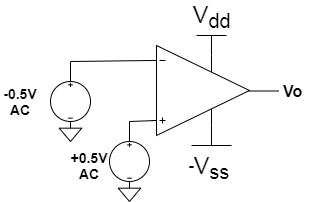

The diagram above was exported from draw.io. Its source (the exported page's mxGraphModel, read from the mxfile embedded in the PNG):
<mxGraphModel dx="868" dy="450" grid="1" gridSize="10" guides="1" tooltips="1" connect="1" arrows="1" fold="1" page="1" pageScale="1" pageWidth="1100" pageHeight="850" background="#ffffff" math="0" shadow="0">
  <root>
    <mxCell id="0" />
    <mxCell id="1" parent="0" />
    <mxCell id="lyUDIJ77L-Qmqi1AMdUY-2" value="" style="verticalLabelPosition=bottom;shadow=0;dashed=0;align=center;html=1;verticalAlign=top;shape=mxgraph.electrical.abstract.operational_amp_1;direction=east;" vertex="1" parent="1">
      <mxGeometry x="350" y="130" width="98" height="90" as="geometry" />
    </mxCell>
    <mxCell id="lyUDIJ77L-Qmqi1AMdUY-3" value="V&lt;sub&gt;dd&lt;/sub&gt;" style="verticalLabelPosition=top;verticalAlign=bottom;shape=mxgraph.electrical.signal_sources.vdd;shadow=0;dashed=0;align=center;strokeWidth=1;fontSize=24;html=1;flipV=1;" vertex="1" parent="1">
      <mxGeometry x="395" y="120" width="30" height="20" as="geometry" />
    </mxCell>
    <mxCell id="lyUDIJ77L-Qmqi1AMdUY-4" value="V&lt;sub&gt;ss&lt;/sub&gt;" style="pointerEvents=1;verticalLabelPosition=bottom;shadow=0;dashed=0;align=center;html=1;verticalAlign=top;shape=mxgraph.electrical.signal_sources.vss2;fontSize=24;flipV=1;" vertex="1" parent="1">
      <mxGeometry x="390" y="210" width="40" height="20" as="geometry" />
    </mxCell>
    <mxCell id="lyUDIJ77L-Qmqi1AMdUY-6" value="" style="endArrow=none;html=1;" edge="1" parent="1">
      <mxGeometry width="50" height="50" relative="1" as="geometry">
        <mxPoint x="447" y="175.5" as="sourcePoint" />
        <mxPoint x="477" y="175.5" as="targetPoint" />
      </mxGeometry>
    </mxCell>
    <mxCell id="lyUDIJ77L-Qmqi1AMdUY-7" value="&lt;div style=&quot;text-align: center&quot;&gt;&lt;font face=&quot;helvetica&quot; size=&quot;1&quot;&gt;&lt;b style=&quot;font-size: 16px&quot;&gt;Vo&lt;/b&gt;&lt;/font&gt;&lt;/div&gt;" style="text;whiteSpace=wrap;html=1;" vertex="1" parent="1">
      <mxGeometry x="480" y="160" width="30" height="30" as="geometry" />
    </mxCell>
    <mxCell id="lyUDIJ77L-Qmqi1AMdUY-8" value="&lt;font style=&quot;font-size: 17px&quot;&gt;-&lt;/font&gt;" style="text;html=1;strokeColor=none;fillColor=none;align=center;verticalAlign=middle;whiteSpace=wrap;rounded=0;fontSize=17;fontStyle=1" vertex="1" parent="1">
      <mxGeometry x="370" y="240" width="40" height="20" as="geometry" />
    </mxCell>
    <mxCell id="lyUDIJ77L-Qmqi1AMdUY-11" value="" style="pointerEvents=1;verticalLabelPosition=bottom;shadow=0;dashed=0;align=center;html=1;verticalAlign=top;shape=mxgraph.electrical.signal_sources.dc_source_3;" vertex="1" parent="1">
      <mxGeometry x="249" y="166" width="40" height="40" as="geometry" />
    </mxCell>
    <mxCell id="lyUDIJ77L-Qmqi1AMdUY-12" value="" style="endArrow=none;html=1;" edge="1" parent="1">
      <mxGeometry width="50" height="50" relative="1" as="geometry">
        <mxPoint x="269" y="166" as="sourcePoint" />
        <mxPoint x="269" y="146" as="targetPoint" />
      </mxGeometry>
    </mxCell>
    <mxCell id="lyUDIJ77L-Qmqi1AMdUY-13" value="" style="endArrow=none;html=1;entryX=0.95;entryY=0.6;entryDx=0;entryDy=0;entryPerimeter=0;" edge="1" parent="1">
      <mxGeometry width="50" height="50" relative="1" as="geometry">
        <mxPoint x="269" y="146" as="sourcePoint" />
        <mxPoint x="351" y="145" as="targetPoint" />
      </mxGeometry>
    </mxCell>
    <mxCell id="lyUDIJ77L-Qmqi1AMdUY-14" value="" style="pointerEvents=1;verticalLabelPosition=bottom;shadow=0;dashed=0;align=center;html=1;verticalAlign=top;shape=mxgraph.electrical.signal_sources.signal_ground;" vertex="1" parent="1">
      <mxGeometry x="257.75" y="206" width="22.5" height="20" as="geometry" />
    </mxCell>
    <mxCell id="lyUDIJ77L-Qmqi1AMdUY-15" value="&lt;b style=&quot;font-size: 14px&quot;&gt;-0.5V&lt;br&gt;AC&lt;/b&gt;" style="text;html=1;strokeColor=none;fillColor=none;align=center;verticalAlign=middle;whiteSpace=wrap;rounded=0;" vertex="1" parent="1">
      <mxGeometry x="199" y="176" width="40" height="20" as="geometry" />
    </mxCell>
    <mxCell id="lyUDIJ77L-Qmqi1AMdUY-16" value="" style="pointerEvents=1;verticalLabelPosition=bottom;shadow=0;dashed=0;align=center;html=1;verticalAlign=top;shape=mxgraph.electrical.signal_sources.dc_source_3;" vertex="1" parent="1">
      <mxGeometry x="308" y="226" width="40" height="40" as="geometry" />
    </mxCell>
    <mxCell id="lyUDIJ77L-Qmqi1AMdUY-17" value="" style="endArrow=none;html=1;" edge="1" parent="1">
      <mxGeometry width="50" height="50" relative="1" as="geometry">
        <mxPoint x="328" y="226" as="sourcePoint" />
        <mxPoint x="328" y="206" as="targetPoint" />
      </mxGeometry>
    </mxCell>
    <mxCell id="lyUDIJ77L-Qmqi1AMdUY-18" value="" style="endArrow=none;html=1;" edge="1" parent="1">
      <mxGeometry width="50" height="50" relative="1" as="geometry">
        <mxPoint x="328" y="206" as="sourcePoint" />
        <mxPoint x="355" y="205" as="targetPoint" />
      </mxGeometry>
    </mxCell>
    <mxCell id="lyUDIJ77L-Qmqi1AMdUY-19" value="" style="pointerEvents=1;verticalLabelPosition=bottom;shadow=0;dashed=0;align=center;html=1;verticalAlign=top;shape=mxgraph.electrical.signal_sources.signal_ground;" vertex="1" parent="1">
      <mxGeometry x="316.75" y="266" width="22.5" height="20" as="geometry" />
    </mxCell>
    <mxCell id="lyUDIJ77L-Qmqi1AMdUY-20" value="&lt;b style=&quot;font-size: 14px&quot;&gt;+0.5V&lt;br&gt;AC&lt;/b&gt;" style="text;html=1;strokeColor=none;fillColor=none;align=center;verticalAlign=middle;whiteSpace=wrap;rounded=0;" vertex="1" parent="1">
      <mxGeometry x="268" y="240" width="40" height="20" as="geometry" />
    </mxCell>
  </root>
</mxGraphModel>